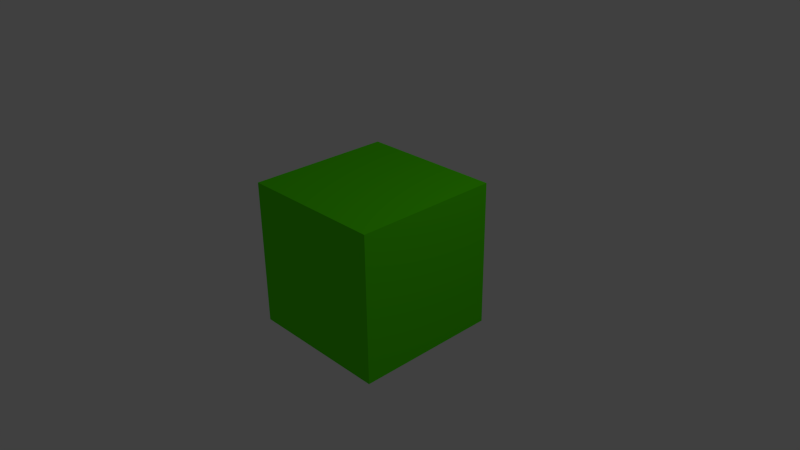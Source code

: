 # Source: SolidBox.blend  (saved by Blender 2.67.0; exported with 4.5.12 LTS)
import bpy
from mathutils import Matrix  # noqa: F401  (used for matrix-valued properties, if any)

bpy.ops.wm.read_factory_settings(use_empty=True)
scene = bpy.context.scene
scene.name = 'Scene'

# ---- collections
col_collection_1 = bpy.data.collections.new('Collection 1'); scene.collection.children.link(col_collection_1)

# ---- materials (node trees are filled in below, after node groups)
mat_material = bpy.data.materials.new('Material')
mat_material.alpha_threshold = 0.0
mat_material.use_transparent_shadow = False
mat_material.diffuse_color = (0.09069, 0.8, 0.0, 1.0)
mat_material.roughness = 0.5
mat_material.line_color = (0.0, 0.0, 0.0, 1.0)

# ---- material node trees

# ---- world
world_world = bpy.data.worlds.new('World'); scene.world = world_world
world_world.color = (0.05088, 0.05088, 0.05088)
world_world.use_sun_shadow = False
world_world.sun_shadow_jitter_overblur = 0.0
world_world.cycles.sampling_method = 'MANUAL'
world_world.cycles.sample_map_resolution = 256

# ---- cameras
cam_camera = bpy.data.cameras.new('Camera')
cam_camera.clip_end = 100.0
cam_camera.lens = 35.0
cam_camera.sensor_width = 32.0
cam_camera.sensor_height = 18.0
cam_camera.ortho_scale = 7.314
cam_camera.dof.focus_distance = 0.0
cam_camera.dof.aperture_fstop = 128.0

# ---- lights
light_lamp = bpy.data.lights.new('Lamp', 'POINT')
light_lamp.transmission_factor = 0.0
light_lamp.cutoff_distance = 30.0
light_lamp.energy = 100.0
light_lamp.shadow_buffer_clip_start = 1.001
light_lamp.shadow_soft_size = 0.1
light_lamp.shadow_maximum_resolution = 0.006
light_lamp.use_absolute_resolution = True
light_lamp.cycles.use_multiple_importance_sampling = False

# ---- meshes
me_cube = bpy.data.meshes.new('Cube')
me_cube.from_pydata([(1.0, 1.0, -1.0), (1.0, -1.0, -1.0), (-1.0, -1.0, -1.0), (-1.0, 1.0, -1.0), (1.0, 1.0, 1.0), (1.0, -1.0, 1.0), (-1.0, -1.0, 1.0), (-1.0, 1.0, 1.0)], [], [(0, 1, 2, 3), (4, 7, 6, 5), (0, 4, 5, 1), (1, 5, 6, 2), (2, 6, 7, 3), (4, 0, 3, 7)])
me_cube.materials.append(mat_material)
me_cube.use_remesh_preserve_volume = False
me_cube.use_remesh_preserve_attributes = False
me_cube.use_mirror_vertex_groups = False
me_cube.update()

# ---- objects
ob_cube = bpy.data.objects.new('Cube', me_cube)
ob_lamp = bpy.data.objects.new('Lamp', light_lamp)
ob_camera = bpy.data.objects.new('Camera', cam_camera)

# ---- transforms, parenting, visibility, modifiers, constraints
ob_cube.location = (0.0, 0.0, 0.0)
ob_cube.lock_rotations_4d = False
ob_cube.empty_display_type = 'ARROWS'
ob_cube.lineart.crease_threshold = 0.0
ob_lamp.location = (4.076, 1.005, 5.904)
ob_lamp.rotation_euler = (0.6503, 0.05522, 1.866)
ob_lamp.lock_rotations_4d = False
ob_lamp.empty_display_type = 'ARROWS'
ob_lamp.color = (0.0, 0.0, 0.0, 0.0)
ob_lamp.lineart.crease_threshold = 0.0
ob_camera.location = (7.481, -6.508, 5.344)
ob_camera.rotation_euler = (1.109, 0.01082, 0.8149)
ob_camera.lock_rotations_4d = False
ob_camera.empty_display_type = 'ARROWS'
ob_camera.color = (0.0, 0.0, 0.0, 0.0)
ob_camera.display_type = 'WIRE'
ob_camera.lineart.crease_threshold = 0.0

# ---- collection membership
col_collection_1.objects.link(ob_cube)
col_collection_1.objects.link(ob_lamp)
col_collection_1.objects.link(ob_camera)

# ---- scene / render settings (as saved in the file)
scene.camera = ob_camera
scene.frame_start = 1; scene.frame_end = 250; scene.frame_set(1)
scene.render.engine = 'BLENDER_EEVEE_NEXT'
scene.render.image_settings.color_mode = 'RGB'
scene.render.image_settings.compression = 90
scene.render.resolution_percentage = 50
scene.render.dither_intensity = 0.0
scene.cycles.use_denoising = False
scene.cycles.samples = 10
scene.cycles.sampling_pattern = 'TABULATED_SOBOL'
scene.cycles.light_sampling_threshold = 0.0
scene.cycles.use_adaptive_sampling = False
scene.cycles.use_light_tree = False
scene.cycles.blur_glossy = 0.0
scene.cycles.volume_bounces = 1
scene.cycles.pixel_filter_type = 'GAUSSIAN'
scene.cycles.sample_clamp_indirect = 0.0
scene.view_settings.view_transform = 'Standard'
bpy.context.view_layer.update()
